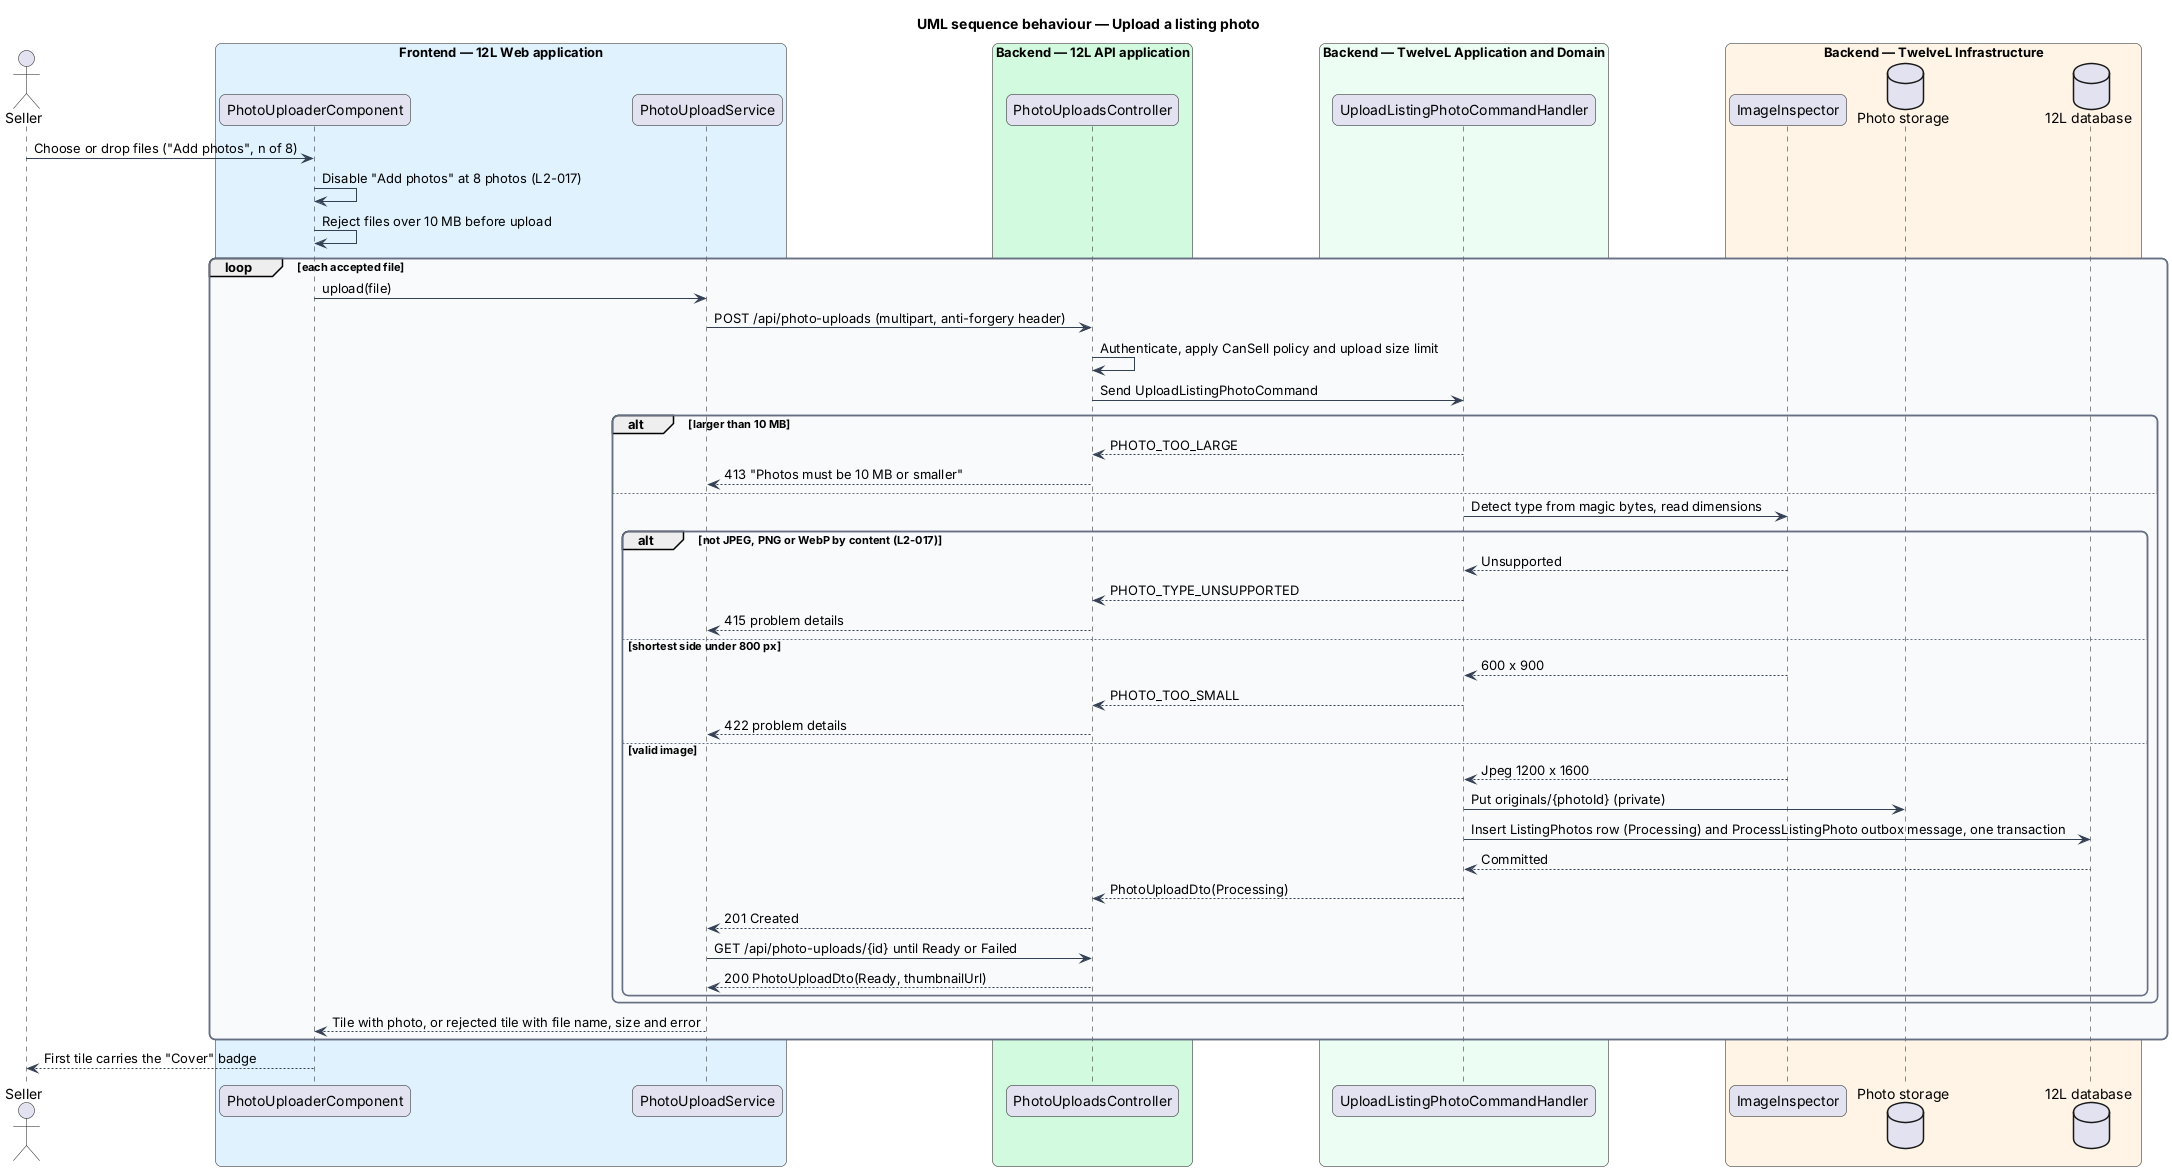

The diagram above was rendered by PlantUML. Its source (embedded in the PNG):
@startuml
title UML sequence behaviour — Upload a listing photo
skinparam backgroundColor #FFFFFF
skinparam shadowing false
skinparam roundcorner 12
skinparam defaultFontName Arial
skinparam ArrowColor #344054
skinparam rectangle {
  BorderColor #344054
  FontColor #101828
}
skinparam package {
  BorderColor #667085
  FontColor #101828
  BackgroundColor #F9FAFB
}
actor "Seller" as actor
box "Frontend — 12L Web application" #E0F2FE
  participant "PhotoUploaderComponent" as up
  participant "PhotoUploadService" as client
end box
box "Backend — 12L API application" #D1FADF
  participant "PhotoUploadsController" as controller
end box
box "Backend — TwelveL Application and Domain" #ECFDF3
  participant "UploadListingPhotoCommandHandler" as handler
end box
box "Backend — TwelveL Infrastructure" #FFF4E5
  participant "ImageInspector" as inspector
  database "Photo storage" as storage
  database "12L database" as db
end box
actor -> up : Choose or drop files ("Add photos", n of 8)
up -> up : Disable "Add photos" at 8 photos (L2-017)
up -> up : Reject files over 10 MB before upload
loop each accepted file
  up -> client : upload(file)
  client -> controller : POST /api/photo-uploads (multipart, anti-forgery header)
  controller -> controller : Authenticate, apply CanSell policy and upload size limit
  controller -> handler : Send UploadListingPhotoCommand
  alt larger than 10 MB
    handler --> controller : PHOTO_TOO_LARGE
    controller --> client : 413 "Photos must be 10 MB or smaller"
  else
    handler -> inspector : Detect type from magic bytes, read dimensions
    alt not JPEG, PNG or WebP by content (L2-017)
      inspector --> handler : Unsupported
      handler --> controller : PHOTO_TYPE_UNSUPPORTED
      controller --> client : 415 problem details
    else shortest side under 800 px
      inspector --> handler : 600 x 900
      handler --> controller : PHOTO_TOO_SMALL
      controller --> client : 422 problem details
    else valid image
      inspector --> handler : Jpeg 1200 x 1600
      handler -> storage : Put originals/{photoId} (private)
      handler -> db : Insert ListingPhotos row (Processing) and ProcessListingPhoto outbox message, one transaction
      db --> handler : Committed
      handler --> controller : PhotoUploadDto(Processing)
      controller --> client : 201 Created
      client -> controller : GET /api/photo-uploads/{id} until Ready or Failed
      controller --> client : 200 PhotoUploadDto(Ready, thumbnailUrl)
    end
  end
  client --> up : Tile with photo, or rejected tile with file name, size and error
end
up --> actor : First tile carries the "Cover" badge
@enduml